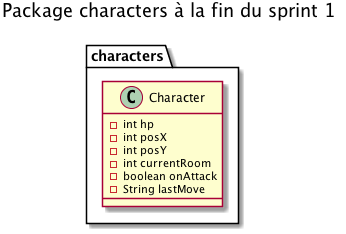

The diagram above was rendered by PlantUML. Its source (embedded in the PNG):
@startuml

title Package characters à la fin du sprint 1

package characters {
    
    class Character {
        - int hp
        - int posX
        - int posY
        - int currentRoom
        - boolean onAttack
        - String lastMove
    }
}

@enduml